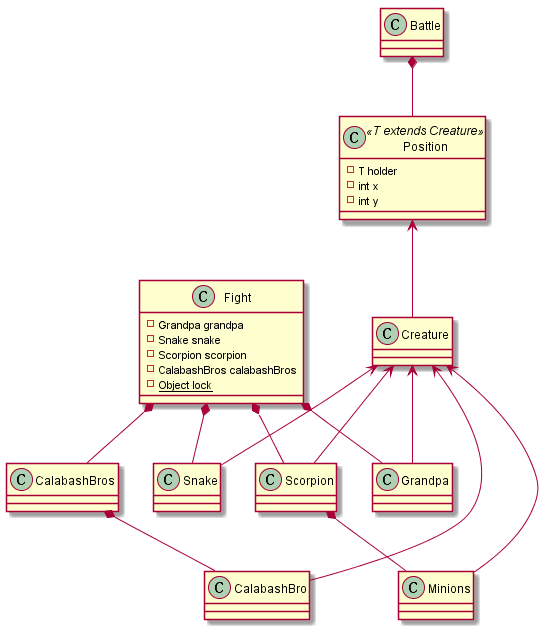

The diagram above was rendered by PlantUML. Its source (embedded in the PNG):
@startUML
Class Fight{
    - Grandpa grandpa
    - Snake snake
    - Scorpion scorpion
    - CalabashBros calabashBros
    - {static}Object lock
}

class Position<<T extends Creature>>{
    - T holder
    - int x
    - int y
}

Creature <-- Grandpa
Creature <-- CalabashBro
Creature <-- Snake
Creature <-- Scorpion
Creature <-- Minions
Scorpion *-- Minions
CalabashBros *-- CalabashBro

Fight *-- Grandpa
Fight *-- CalabashBros
Fight *-- Snake
Fight *-- Scorpion

Battle *-- Position
Position <-- Creature

@endUML